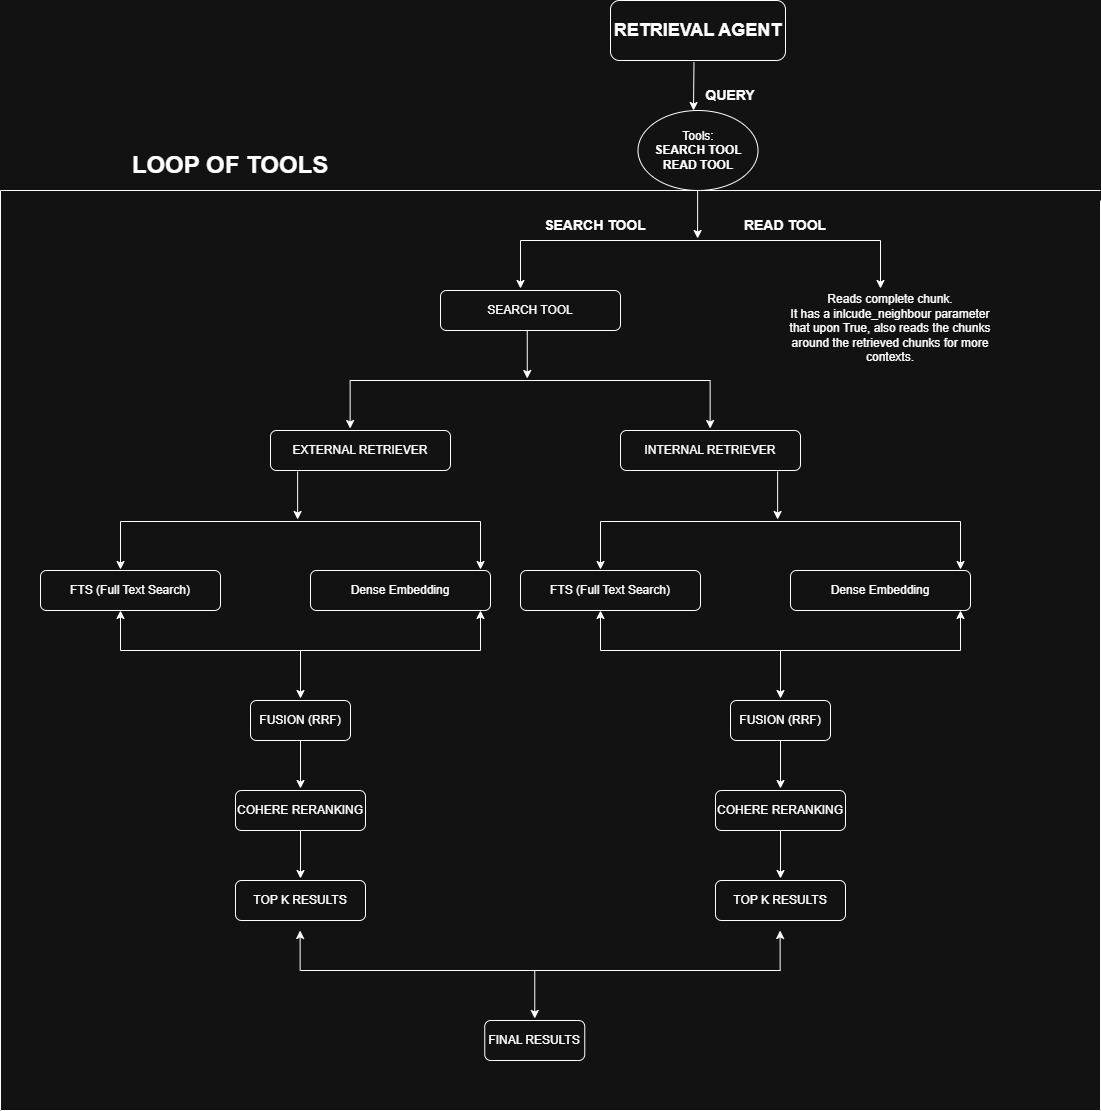

The diagram above was exported from draw.io. Its source (the exported page's mxGraphModel, read from the mxfile embedded in the PNG):
<mxGraphModel dx="1949" dy="465" grid="1" gridSize="10" guides="1" tooltips="1" connect="1" arrows="1" fold="1" page="1" pageScale="1" pageWidth="850" pageHeight="1100" math="0" shadow="0">
  <root>
    <mxCell id="0" />
    <mxCell id="1" parent="0" />
    <mxCell id="qbm23Z4rdI58Y00YgSzu-1" parent="1" style="rounded=1;whiteSpace=wrap;html=1;" value="&lt;b&gt;&lt;font style=&quot;font-size: 18px;&quot;&gt;RETRIEVAL AGENT&lt;/font&gt;&lt;/b&gt;" vertex="1">
      <mxGeometry height="60" width="175" x="370" y="30" as="geometry" />
    </mxCell>
    <mxCell id="qbm23Z4rdI58Y00YgSzu-10" edge="1" parent="1" source="qbm23Z4rdI58Y00YgSzu-1" style="endArrow=classic;html=1;rounded=0;exitX=0.477;exitY=1.026;exitDx=0;exitDy=0;exitPerimeter=0;" value="">
      <mxGeometry height="50" relative="1" width="50" as="geometry">
        <mxPoint x="450" y="180" as="sourcePoint" />
        <mxPoint x="453" y="140" as="targetPoint" />
      </mxGeometry>
    </mxCell>
    <mxCell id="qbm23Z4rdI58Y00YgSzu-11" parent="1" style="text;html=1;whiteSpace=wrap;strokeColor=none;fillColor=none;align=center;verticalAlign=middle;rounded=0;" value="&lt;b&gt;&lt;font style=&quot;font-size: 14px;&quot;&gt;QUERY&lt;/font&gt;&lt;/b&gt;" vertex="1">
      <mxGeometry height="30" width="60" x="460" y="110" as="geometry" />
    </mxCell>
    <mxCell id="qbm23Z4rdI58Y00YgSzu-12" parent="1" style="ellipse;whiteSpace=wrap;html=1;" value="Tools:&lt;div&gt;&lt;b&gt;SEARCH TOOL&lt;/b&gt;&lt;/div&gt;&lt;div&gt;&lt;b&gt;READ TOOL&lt;/b&gt;&lt;/div&gt;" vertex="1">
      <mxGeometry height="80" width="120" x="397.5" y="140" as="geometry" />
    </mxCell>
    <mxCell id="qbm23Z4rdI58Y00YgSzu-15" edge="1" parent="1" style="endArrow=classic;html=1;rounded=0;exitX=0.477;exitY=1.026;exitDx=0;exitDy=0;exitPerimeter=0;" value="">
      <mxGeometry height="50" relative="1" width="50" as="geometry">
        <mxPoint x="457.13" y="220" as="sourcePoint" />
        <mxPoint x="457.13" y="268" as="targetPoint" />
      </mxGeometry>
    </mxCell>
    <mxCell id="qbm23Z4rdI58Y00YgSzu-17" edge="1" parent="1" style="endArrow=none;html=1;rounded=0;" value="">
      <mxGeometry height="50" relative="1" width="50" as="geometry">
        <mxPoint x="280" y="270" as="sourcePoint" />
        <mxPoint x="640" y="270" as="targetPoint" />
      </mxGeometry>
    </mxCell>
    <mxCell id="qbm23Z4rdI58Y00YgSzu-18" edge="1" parent="1" style="endArrow=classic;html=1;rounded=0;exitX=0.477;exitY=1.026;exitDx=0;exitDy=0;exitPerimeter=0;" value="">
      <mxGeometry height="50" relative="1" width="50" as="geometry">
        <mxPoint x="280" y="270" as="sourcePoint" />
        <mxPoint x="280" y="318" as="targetPoint" />
      </mxGeometry>
    </mxCell>
    <mxCell id="qbm23Z4rdI58Y00YgSzu-19" edge="1" parent="1" style="endArrow=classic;html=1;rounded=0;exitX=0.477;exitY=1.026;exitDx=0;exitDy=0;exitPerimeter=0;" value="">
      <mxGeometry height="50" relative="1" width="50" as="geometry">
        <mxPoint x="640" y="270" as="sourcePoint" />
        <mxPoint x="640" y="318" as="targetPoint" />
      </mxGeometry>
    </mxCell>
    <mxCell id="qbm23Z4rdI58Y00YgSzu-20" parent="1" style="text;html=1;whiteSpace=wrap;strokeColor=none;fillColor=none;align=center;verticalAlign=middle;rounded=0;" value="&lt;b&gt;&lt;font style=&quot;font-size: 14px;&quot;&gt;SEARCH TOOL&lt;/font&gt;&lt;/b&gt;" vertex="1">
      <mxGeometry height="30" width="110" x="300" y="240" as="geometry" />
    </mxCell>
    <mxCell id="qbm23Z4rdI58Y00YgSzu-21" parent="1" style="text;html=1;whiteSpace=wrap;strokeColor=none;fillColor=none;align=center;verticalAlign=middle;rounded=0;" value="&lt;b&gt;&lt;font style=&quot;font-size: 14px;&quot;&gt;READ TOOL&lt;/font&gt;&lt;/b&gt;" vertex="1">
      <mxGeometry height="30" width="110" x="490" y="240" as="geometry" />
    </mxCell>
    <mxCell id="qbm23Z4rdI58Y00YgSzu-22" parent="1" style="text;html=1;whiteSpace=wrap;strokeColor=none;fillColor=none;align=center;verticalAlign=middle;rounded=0;" value="Reads complete chunk.&lt;div&gt;It has a inlcude_neighbour parameter that upon True, also reads the chunks around the retrieved chunks for more contexts.&lt;/div&gt;&lt;div&gt;&lt;br&gt;&lt;/div&gt;" vertex="1">
      <mxGeometry height="30" width="210" x="545" y="350" as="geometry" />
    </mxCell>
    <mxCell id="qbm23Z4rdI58Y00YgSzu-23" parent="1" style="rounded=1;whiteSpace=wrap;html=1;" value="SEARCH TOOL" vertex="1">
      <mxGeometry height="40" width="180" x="200" y="320" as="geometry" />
    </mxCell>
    <mxCell id="qbm23Z4rdI58Y00YgSzu-26" edge="1" parent="1" style="endArrow=classic;html=1;rounded=0;exitX=0.477;exitY=1.026;exitDx=0;exitDy=0;exitPerimeter=0;" value="">
      <mxGeometry height="50" relative="1" width="50" as="geometry">
        <mxPoint x="286.76" y="360" as="sourcePoint" />
        <mxPoint x="286.76" y="408" as="targetPoint" />
      </mxGeometry>
    </mxCell>
    <mxCell id="qbm23Z4rdI58Y00YgSzu-27" edge="1" parent="1" style="endArrow=none;html=1;rounded=0;" value="">
      <mxGeometry height="50" relative="1" width="50" as="geometry">
        <mxPoint x="109.63" y="410" as="sourcePoint" />
        <mxPoint x="469.63" y="410" as="targetPoint" />
      </mxGeometry>
    </mxCell>
    <mxCell id="qbm23Z4rdI58Y00YgSzu-28" edge="1" parent="1" style="endArrow=classic;html=1;rounded=0;exitX=0.477;exitY=1.026;exitDx=0;exitDy=0;exitPerimeter=0;" value="">
      <mxGeometry height="50" relative="1" width="50" as="geometry">
        <mxPoint x="109.63" y="410" as="sourcePoint" />
        <mxPoint x="109.63" y="458" as="targetPoint" />
      </mxGeometry>
    </mxCell>
    <mxCell id="qbm23Z4rdI58Y00YgSzu-29" edge="1" parent="1" style="endArrow=classic;html=1;rounded=0;exitX=0.477;exitY=1.026;exitDx=0;exitDy=0;exitPerimeter=0;" value="">
      <mxGeometry height="50" relative="1" width="50" as="geometry">
        <mxPoint x="469.63" y="410" as="sourcePoint" />
        <mxPoint x="469.63" y="458" as="targetPoint" />
      </mxGeometry>
    </mxCell>
    <mxCell id="qbm23Z4rdI58Y00YgSzu-30" parent="1" style="rounded=1;whiteSpace=wrap;html=1;" value="EXTERNAL RETRIEVER" vertex="1">
      <mxGeometry height="40" width="180" x="30" y="460" as="geometry" />
    </mxCell>
    <mxCell id="qbm23Z4rdI58Y00YgSzu-31" parent="1" style="rounded=1;whiteSpace=wrap;html=1;" value="INTERNAL RETRIEVER" vertex="1">
      <mxGeometry height="40" width="180" x="380" y="460" as="geometry" />
    </mxCell>
    <mxCell id="qbm23Z4rdI58Y00YgSzu-32" edge="1" parent="1" style="endArrow=classic;html=1;rounded=0;exitX=0.477;exitY=1.026;exitDx=0;exitDy=0;exitPerimeter=0;" value="">
      <mxGeometry height="50" relative="1" width="50" as="geometry">
        <mxPoint x="57.129999999999995" y="501" as="sourcePoint" />
        <mxPoint x="57.129999999999995" y="549" as="targetPoint" />
      </mxGeometry>
    </mxCell>
    <mxCell id="qbm23Z4rdI58Y00YgSzu-33" edge="1" parent="1" style="endArrow=none;html=1;rounded=0;" value="">
      <mxGeometry height="50" relative="1" width="50" as="geometry">
        <mxPoint x="-120" y="551" as="sourcePoint" />
        <mxPoint x="240" y="551" as="targetPoint" />
      </mxGeometry>
    </mxCell>
    <mxCell id="qbm23Z4rdI58Y00YgSzu-34" edge="1" parent="1" style="endArrow=classic;html=1;rounded=0;exitX=0.477;exitY=1.026;exitDx=0;exitDy=0;exitPerimeter=0;" value="">
      <mxGeometry height="50" relative="1" width="50" as="geometry">
        <mxPoint x="-120" y="551" as="sourcePoint" />
        <mxPoint x="-120" y="599" as="targetPoint" />
      </mxGeometry>
    </mxCell>
    <mxCell id="qbm23Z4rdI58Y00YgSzu-35" edge="1" parent="1" style="endArrow=classic;html=1;rounded=0;exitX=0.477;exitY=1.026;exitDx=0;exitDy=0;exitPerimeter=0;" value="">
      <mxGeometry height="50" relative="1" width="50" as="geometry">
        <mxPoint x="240" y="551" as="sourcePoint" />
        <mxPoint x="240" y="599" as="targetPoint" />
      </mxGeometry>
    </mxCell>
    <mxCell id="qbm23Z4rdI58Y00YgSzu-36" parent="1" style="rounded=1;whiteSpace=wrap;html=1;" value="FTS (Full Text Search)" vertex="1">
      <mxGeometry height="40" width="180" x="-200" y="600" as="geometry" />
    </mxCell>
    <mxCell id="qbm23Z4rdI58Y00YgSzu-37" parent="1" style="rounded=1;whiteSpace=wrap;html=1;" value="Dense Embedding" vertex="1">
      <mxGeometry height="40" width="180" x="70" y="600" as="geometry" />
    </mxCell>
    <mxCell id="qbm23Z4rdI58Y00YgSzu-38" edge="1" parent="1" style="endArrow=none;html=1;rounded=0;" value="">
      <mxGeometry height="50" relative="1" width="50" as="geometry">
        <mxPoint x="-120" y="680" as="sourcePoint" />
        <mxPoint x="240" y="680" as="targetPoint" />
      </mxGeometry>
    </mxCell>
    <mxCell id="qbm23Z4rdI58Y00YgSzu-39" edge="1" parent="1" style="endArrow=classic;html=1;rounded=0;" value="">
      <mxGeometry height="50" relative="1" width="50" as="geometry">
        <mxPoint x="-120" y="680" as="sourcePoint" />
        <mxPoint x="-120" y="640" as="targetPoint" />
      </mxGeometry>
    </mxCell>
    <mxCell id="qbm23Z4rdI58Y00YgSzu-40" edge="1" parent="1" style="endArrow=classic;html=1;rounded=0;" value="">
      <mxGeometry height="50" relative="1" width="50" as="geometry">
        <mxPoint x="240" y="680" as="sourcePoint" />
        <mxPoint x="240" y="640" as="targetPoint" />
      </mxGeometry>
    </mxCell>
    <mxCell id="qbm23Z4rdI58Y00YgSzu-41" edge="1" parent="1" style="endArrow=classic;html=1;rounded=0;exitX=0.477;exitY=1.026;exitDx=0;exitDy=0;exitPerimeter=0;" value="">
      <mxGeometry height="50" relative="1" width="50" as="geometry">
        <mxPoint x="60" y="680" as="sourcePoint" />
        <mxPoint x="60" y="728" as="targetPoint" />
      </mxGeometry>
    </mxCell>
    <mxCell id="qbm23Z4rdI58Y00YgSzu-42" parent="1" style="rounded=1;whiteSpace=wrap;html=1;" value="FUSION (RRF)" vertex="1">
      <mxGeometry height="40" width="100" x="10" y="730" as="geometry" />
    </mxCell>
    <mxCell id="qbm23Z4rdI58Y00YgSzu-43" edge="1" parent="1" style="endArrow=classic;html=1;rounded=0;exitX=0.477;exitY=1.026;exitDx=0;exitDy=0;exitPerimeter=0;" value="">
      <mxGeometry height="50" relative="1" width="50" as="geometry">
        <mxPoint x="60" y="770" as="sourcePoint" />
        <mxPoint x="60" y="818" as="targetPoint" />
      </mxGeometry>
    </mxCell>
    <mxCell id="qbm23Z4rdI58Y00YgSzu-44" parent="1" style="rounded=1;whiteSpace=wrap;html=1;" value="COHERE RERANKING" vertex="1">
      <mxGeometry height="40" width="130" x="-5" y="820" as="geometry" />
    </mxCell>
    <mxCell id="qbm23Z4rdI58Y00YgSzu-46" edge="1" parent="1" style="endArrow=classic;html=1;rounded=0;exitX=0.477;exitY=1.026;exitDx=0;exitDy=0;exitPerimeter=0;" value="">
      <mxGeometry height="50" relative="1" width="50" as="geometry">
        <mxPoint x="60" y="860" as="sourcePoint" />
        <mxPoint x="60" y="908" as="targetPoint" />
      </mxGeometry>
    </mxCell>
    <mxCell id="qbm23Z4rdI58Y00YgSzu-47" parent="1" style="rounded=1;whiteSpace=wrap;html=1;" value="TOP K RESULTS" vertex="1">
      <mxGeometry height="40" width="130" x="-5" y="910" as="geometry" />
    </mxCell>
    <mxCell id="qbm23Z4rdI58Y00YgSzu-48" edge="1" parent="1" style="endArrow=classic;html=1;rounded=0;exitX=0.477;exitY=1.026;exitDx=0;exitDy=0;exitPerimeter=0;" value="">
      <mxGeometry height="50" relative="1" width="50" as="geometry">
        <mxPoint x="537.13" y="501" as="sourcePoint" />
        <mxPoint x="537.13" y="549" as="targetPoint" />
      </mxGeometry>
    </mxCell>
    <mxCell id="qbm23Z4rdI58Y00YgSzu-49" edge="1" parent="1" style="endArrow=none;html=1;rounded=0;" value="">
      <mxGeometry height="50" relative="1" width="50" as="geometry">
        <mxPoint x="360" y="551" as="sourcePoint" />
        <mxPoint x="720" y="551" as="targetPoint" />
      </mxGeometry>
    </mxCell>
    <mxCell id="qbm23Z4rdI58Y00YgSzu-50" edge="1" parent="1" style="endArrow=classic;html=1;rounded=0;exitX=0.477;exitY=1.026;exitDx=0;exitDy=0;exitPerimeter=0;" value="">
      <mxGeometry height="50" relative="1" width="50" as="geometry">
        <mxPoint x="360" y="551" as="sourcePoint" />
        <mxPoint x="360" y="599" as="targetPoint" />
      </mxGeometry>
    </mxCell>
    <mxCell id="qbm23Z4rdI58Y00YgSzu-51" edge="1" parent="1" style="endArrow=classic;html=1;rounded=0;exitX=0.477;exitY=1.026;exitDx=0;exitDy=0;exitPerimeter=0;" value="">
      <mxGeometry height="50" relative="1" width="50" as="geometry">
        <mxPoint x="720" y="551" as="sourcePoint" />
        <mxPoint x="720" y="599" as="targetPoint" />
      </mxGeometry>
    </mxCell>
    <mxCell id="qbm23Z4rdI58Y00YgSzu-52" parent="1" style="rounded=1;whiteSpace=wrap;html=1;" value="FTS (Full Text Search)" vertex="1">
      <mxGeometry height="40" width="180" x="280" y="600" as="geometry" />
    </mxCell>
    <mxCell id="qbm23Z4rdI58Y00YgSzu-53" parent="1" style="rounded=1;whiteSpace=wrap;html=1;" value="Dense Embedding" vertex="1">
      <mxGeometry height="40" width="180" x="550" y="600" as="geometry" />
    </mxCell>
    <mxCell id="qbm23Z4rdI58Y00YgSzu-54" edge="1" parent="1" style="endArrow=none;html=1;rounded=0;" value="">
      <mxGeometry height="50" relative="1" width="50" as="geometry">
        <mxPoint x="360" y="680" as="sourcePoint" />
        <mxPoint x="720" y="680" as="targetPoint" />
      </mxGeometry>
    </mxCell>
    <mxCell id="qbm23Z4rdI58Y00YgSzu-55" edge="1" parent="1" style="endArrow=classic;html=1;rounded=0;" value="">
      <mxGeometry height="50" relative="1" width="50" as="geometry">
        <mxPoint x="360" y="680" as="sourcePoint" />
        <mxPoint x="360" y="640" as="targetPoint" />
      </mxGeometry>
    </mxCell>
    <mxCell id="qbm23Z4rdI58Y00YgSzu-56" edge="1" parent="1" style="endArrow=classic;html=1;rounded=0;" value="">
      <mxGeometry height="50" relative="1" width="50" as="geometry">
        <mxPoint x="720" y="680" as="sourcePoint" />
        <mxPoint x="720" y="640" as="targetPoint" />
      </mxGeometry>
    </mxCell>
    <mxCell id="qbm23Z4rdI58Y00YgSzu-57" edge="1" parent="1" style="endArrow=classic;html=1;rounded=0;exitX=0.477;exitY=1.026;exitDx=0;exitDy=0;exitPerimeter=0;" value="">
      <mxGeometry height="50" relative="1" width="50" as="geometry">
        <mxPoint x="540" y="680" as="sourcePoint" />
        <mxPoint x="540" y="728" as="targetPoint" />
      </mxGeometry>
    </mxCell>
    <mxCell id="qbm23Z4rdI58Y00YgSzu-58" parent="1" style="rounded=1;whiteSpace=wrap;html=1;" value="FUSION (RRF)" vertex="1">
      <mxGeometry height="40" width="100" x="490" y="730" as="geometry" />
    </mxCell>
    <mxCell id="qbm23Z4rdI58Y00YgSzu-59" edge="1" parent="1" style="endArrow=classic;html=1;rounded=0;exitX=0.477;exitY=1.026;exitDx=0;exitDy=0;exitPerimeter=0;" value="">
      <mxGeometry height="50" relative="1" width="50" as="geometry">
        <mxPoint x="540" y="770" as="sourcePoint" />
        <mxPoint x="540" y="818" as="targetPoint" />
      </mxGeometry>
    </mxCell>
    <mxCell id="qbm23Z4rdI58Y00YgSzu-60" parent="1" style="rounded=1;whiteSpace=wrap;html=1;" value="COHERE RERANKING" vertex="1">
      <mxGeometry height="40" width="130" x="475" y="820" as="geometry" />
    </mxCell>
    <mxCell id="qbm23Z4rdI58Y00YgSzu-61" edge="1" parent="1" style="endArrow=classic;html=1;rounded=0;exitX=0.477;exitY=1.026;exitDx=0;exitDy=0;exitPerimeter=0;" value="">
      <mxGeometry height="50" relative="1" width="50" as="geometry">
        <mxPoint x="540" y="860" as="sourcePoint" />
        <mxPoint x="540" y="908" as="targetPoint" />
      </mxGeometry>
    </mxCell>
    <mxCell id="qbm23Z4rdI58Y00YgSzu-62" parent="1" style="rounded=1;whiteSpace=wrap;html=1;" value="TOP K RESULTS" vertex="1">
      <mxGeometry height="40" width="130" x="475" y="910" as="geometry" />
    </mxCell>
    <mxCell id="qbm23Z4rdI58Y00YgSzu-63" edge="1" parent="1" style="endArrow=classic;html=1;rounded=0;" value="">
      <mxGeometry height="50" relative="1" width="50" as="geometry">
        <mxPoint x="59.62999999999999" y="1000" as="sourcePoint" />
        <mxPoint x="59.62999999999999" y="960" as="targetPoint" />
      </mxGeometry>
    </mxCell>
    <mxCell id="qbm23Z4rdI58Y00YgSzu-64" edge="1" parent="1" style="endArrow=none;html=1;rounded=0;" value="">
      <mxGeometry height="50" relative="1" width="50" as="geometry">
        <mxPoint x="60" y="1000" as="sourcePoint" />
        <mxPoint x="540" y="1000" as="targetPoint" />
      </mxGeometry>
    </mxCell>
    <mxCell id="qbm23Z4rdI58Y00YgSzu-65" edge="1" parent="1" style="endArrow=classic;html=1;rounded=0;" value="">
      <mxGeometry height="50" relative="1" width="50" as="geometry">
        <mxPoint x="539.63" y="1000" as="sourcePoint" />
        <mxPoint x="539.63" y="960" as="targetPoint" />
      </mxGeometry>
    </mxCell>
    <mxCell id="qbm23Z4rdI58Y00YgSzu-66" edge="1" parent="1" style="endArrow=classic;html=1;rounded=0;exitX=0.477;exitY=1.026;exitDx=0;exitDy=0;exitPerimeter=0;" value="">
      <mxGeometry height="50" relative="1" width="50" as="geometry">
        <mxPoint x="294.26" y="1000" as="sourcePoint" />
        <mxPoint x="294.26" y="1048" as="targetPoint" />
      </mxGeometry>
    </mxCell>
    <mxCell id="qbm23Z4rdI58Y00YgSzu-67" parent="1" style="rounded=1;whiteSpace=wrap;html=1;" value="FINAL RESULTS" vertex="1">
      <mxGeometry height="40" width="100" x="244.26" y="1050" as="geometry" />
    </mxCell>
    <mxCell id="qbm23Z4rdI58Y00YgSzu-68" parent="1" style="shape=partialRectangle;whiteSpace=wrap;html=1;bottom=0;right=0;fillColor=none;" value="" vertex="1">
      <mxGeometry height="920" width="1100" x="-240" y="220" as="geometry" />
    </mxCell>
    <mxCell id="qbm23Z4rdI58Y00YgSzu-70" parent="1" style="shape=partialRectangle;whiteSpace=wrap;html=1;top=0;left=0;fillColor=none;" value="" vertex="1">
      <mxGeometry height="910" width="1100" x="-240" y="230" as="geometry" />
    </mxCell>
    <mxCell id="qbm23Z4rdI58Y00YgSzu-71" parent="1" style="text;html=1;whiteSpace=wrap;strokeColor=none;fillColor=none;align=center;verticalAlign=middle;rounded=0;" value="&lt;b&gt;&lt;font style=&quot;font-size: 24px;&quot;&gt;LOOP OF TOOLS&lt;/font&gt;&lt;/b&gt;" vertex="1">
      <mxGeometry height="30" width="220" x="-120" y="180" as="geometry" />
    </mxCell>
  </root>
</mxGraphModel>